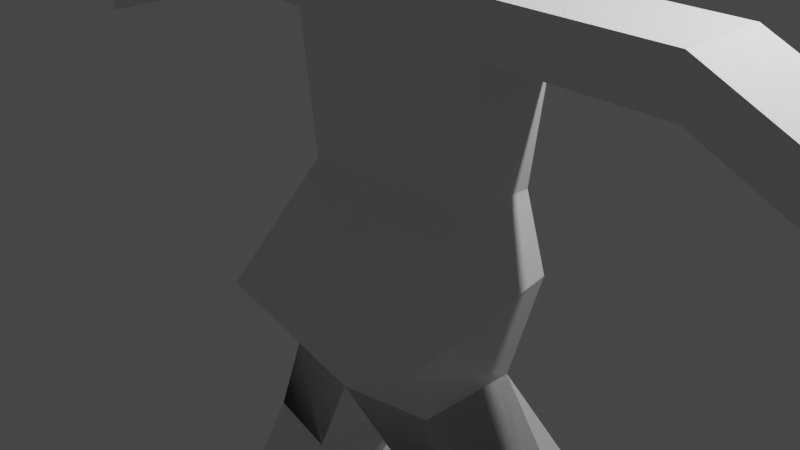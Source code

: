 # Source: character.blend  (saved by Blender 3.0.42; exported with 4.5.12 LTS)
import bpy
from mathutils import Matrix  # noqa: F401  (used for matrix-valued properties, if any)

bpy.ops.wm.read_factory_settings(use_empty=True)
scene = bpy.context.scene
scene.name = 'Scene'

# ---- collections
col_collection = bpy.data.collections.new('Collection'); scene.collection.children.link(col_collection)

# ---- materials (node trees are filled in below, after node groups)
mat_material = bpy.data.materials.new('Material')
mat_material.alpha_threshold = 0.0
mat_material.use_transparent_shadow = False
mat_material.line_color = (0.0, 0.0, 0.0, 1.0)

# ---- material node trees
mat_material.use_nodes = True; mat_material.node_tree.nodes.clear()
_N = mat_material.node_tree.nodes; _L = mat_material.node_tree.links
n0 = _N.new('ShaderNodeOutputMaterial'); n0.name = 'Material Output'; n0.location = (300, 300)
n1 = _N.new('ShaderNodeBsdfPrincipled'); n1.name = 'Principled BSDF'; n1.location = (10, 300)
n1.distribution = 'GGX'
n1.subsurface_method = 'RANDOM_WALK_SKIN'
n1.inputs[2].default_value = 0.4
n1.inputs[3].default_value = 1.45
n1.inputs[27].default_value = (0.0, 0.0, 0.0, 1.0)
n1.inputs[28].default_value = 1.0
_L.new(n1.outputs[0], n0.inputs[0])
n0.is_active_output = True

# ---- world
world_world = bpy.data.worlds.new('World'); scene.world = world_world
world_world.use_nodes = True; world_world.node_tree.nodes.clear()
_N = world_world.node_tree.nodes; _L = world_world.node_tree.links
n0 = _N.new('ShaderNodeOutputWorld'); n0.name = 'World Output'; n0.location = (300, 300)
n1 = _N.new('ShaderNodeBackground'); n1.name = 'Background'; n1.location = (10, 300)
n1.inputs[0].default_value = (0.05088, 0.05088, 0.05088, 1.0)
_L.new(n1.outputs[0], n0.inputs[0])
n0.is_active_output = True
world_world.color = (0.05088, 0.05088, 0.05088)
world_world.use_sun_shadow = False
world_world.sun_shadow_jitter_overblur = 0.0

# ---- cameras
cam_camera = bpy.data.cameras.new('Camera')
cam_camera.clip_end = 100.0
cam_camera.ortho_scale = 7.314

# ---- lights
light_light = bpy.data.lights.new('Light', 'POINT')
light_light.transmission_factor = 0.0
light_light.energy = 1000.0
light_light.shadow_soft_size = 0.1
light_light.shadow_maximum_resolution = 0.006
light_light.use_absolute_resolution = True

# ---- meshes
me_cube = bpy.data.meshes.new('Cube')
me_cube.from_pydata([(0.9723, 0.5283, 0.5738), (0.6798, 0.5283, -0.01193), (0.9723, -0.4339, 0.5738), (0.6798, -1.348, -0.3769), (0.0, 0.7237, 0.5364), (0.0, 0.7237, -0.01193), (0.0, -0.6292, 0.5364), (0.0, -1.544, -0.3769), (0.9723, 0.5283, 0.5738), (0.6798, 0.5283, -0.01193), (0.9723, -0.4339, 0.5738), (0.6798, -1.348, -0.3769), (0.0, 0.7237, 0.5364), (0.0, 0.7237, -0.01193), (0.0, -0.6292, 0.5364), (0.0, -1.544, -0.3769), (0.0, 0.7237, -0.01193), (0.0, -1.544, -0.3769), (0.6798, 0.5283, -0.01193), (0.9723, 0.5283, 0.5738), (0.0, -0.6292, 0.5364), (0.9723, -0.4339, 0.5738), (0.6798, -1.348, -0.3769), (0.0, 0.7237, 0.5364), (0.9723, 0.5283, 0.5738), (1.24, 0.5283, -0.264), (0.0, -1.544, -0.3769), (0.0, -0.6292, 0.5364), (0.9723, -0.4339, 0.5738), (1.24, -1.348, -0.6289), (0.0, 0.7237, 0.5364), (0.0, 0.7237, -0.01193), (0.0, 0.567, -1.458), (0.0, -0.9771, -1.458), (0.967, 0.3717, -1.458), (0.967, 0.3717, -1.458), (0.0, -0.9771, -1.458), (0.967, -0.7818, -1.458), (0.967, -0.7818, -1.458), (0.967, -0.7818, -1.458), (0.0, -0.9771, -1.458), (0.967, 0.3717, -1.458), (0.0, -0.9771, -1.458), (0.0, 0.567, -1.458), (0.967, 0.3717, -1.458), (0.967, -0.7818, -1.458), (0.6798, -1.348, -0.3769), (0.0, 0.567, -1.458), (0.0, 0.567, -1.458), (0.6798, -1.348, -0.3769), (0.6798, 0.5283, -0.01193), (0.6798, 0.5283, -0.01193), (1.082, -0.4455, -3.077), (2.049, -0.2502, -3.077), (1.082, 1.121, -3.077), (1.082, -0.4455, -3.077), (2.049, 0.9259, -3.077), (2.049, -0.2502, -3.077), (2.049, 0.4128, -3.077), (1.082, 0.6081, -3.077), (0.0, 0.7237, 2.093), (0.0, 0.7237, 2.093), (1.179, -0.4339, 2.089), (0.0, -0.6292, 2.093), (1.179, 0.5283, 2.089), (0.0, 0.7237, 2.093), (0.0, -0.6292, 2.093), (0.9302, -0.4339, 2.131), (0.9302, 0.5283, 2.131), (0.0, -0.6292, 2.093), (0.9302, 0.5283, 2.131), (0.0, 0.7237, 2.093), (0.0, -0.6292, 2.093), (0.9302, -0.4339, 2.131), (0.0, 0.7237, 2.641), (0.0, 0.7237, 2.641), (1.157, -0.4339, 2.637), (0.0, -0.6292, 2.641), (1.157, 0.5283, 2.637), (0.0, 0.7237, 2.641), (0.0, -0.6292, 2.641), (0.9081, -0.4339, 2.679), (0.9081, 0.5283, 2.679), (0.0, -0.6292, 2.641), (0.9081, 0.5283, 2.679), (0.0, 0.7237, 2.641), (0.0, -0.6292, 2.641), (0.9081, -0.4339, 2.679), (0.0, 0.7237, 2.967), (0.0, 0.7237, 2.967), (0.5074, -0.4339, 3.004), (0.0, -0.6292, 2.967), (0.5074, 0.5283, 3.004), (0.0, 0.7237, 2.967), (0.0, -0.6292, 2.967), (0.8947, -0.4339, 3.004), (0.8947, 0.5283, 3.004), (0.0, -0.6292, 2.967), (0.8947, 0.5283, 3.004), (0.0, 0.7237, 2.967), (0.0, -0.6292, 2.967), (0.8947, -0.4339, 3.004), (3.116, 0.5282, 2.089), (3.116, -0.434, 2.089), (3.094, 0.5282, 2.637), (3.094, -0.434, 2.637), (1.512, 0.6391, -4.37), (1.512, -0.7137, -4.37), (2.479, -0.5184, -4.37), (2.479, 0.4438, -4.37), (4.769, 0.5282, 1.323), (4.769, -0.434, 1.323), (4.747, 0.5282, 1.871), (4.747, -0.434, 1.871), (0.4853, -0.4339, 3.531), (0.0, -0.6292, 3.493), (0.4853, 0.5283, 3.531), (0.0, 0.7237, 3.493), (0.9221, -0.4339, 4.403), (0.0, -0.6292, 4.365), (0.9221, 0.5283, 4.403), (0.0, 0.7237, 4.365), (0.889, -0.4339, 5.215), (0.0, -0.6292, 5.559), (0.889, 0.5283, 5.215), (0.0, 0.7237, 5.559), (1.512, 0.6391, -4.837), (1.512, -0.7137, -4.837), (2.479, -0.5184, -4.837), (2.479, 0.4438, -4.837), (2.34, 1.146, -4.37), (1.373, 1.342, -4.37), (2.34, 1.146, -4.837), (1.373, 1.342, -4.837)], [(68, 70), (67, 73), (82, 84), (81, 87), (96, 98), (95, 101)], [(3, 2, 6, 7), (0, 1, 18, 19), (1, 0, 2, 3), (5, 4, 0, 1), (7, 6, 14, 15), (11, 15, 26, 29), (3, 2, 10, 11), (1, 0, 8, 9), (5, 1, 18, 16), (4, 5, 13, 12), (32, 34, 44, 43), (29, 26, 42, 45), (45, 41, 35, 37), (11, 9, 25, 29), (13, 5, 16, 31), (6, 7, 17, 20), (15, 7, 17, 26), (2, 3, 22, 21), (9, 8, 24, 25), (5, 4, 23, 16), (15, 14, 27, 26), (11, 10, 28, 29), (9, 1, 18, 25), (12, 13, 31, 30), (29, 45, 37, 49), (33, 38, 45, 42), (34, 38, 45, 41), (29, 25, 41, 45), (26, 17, 33, 42), (47, 32, 43, 48), (16, 18, 34, 32), (25, 18, 34, 41), (45, 42, 40, 37), (38, 33, 36, 39), (31, 16, 32, 47), (34, 18, 51, 44), (22, 38, 39, 46), (34, 38, 39, 44), (42, 33, 36, 40), (25, 41, 35, 50), (56, 57, 108, 109), (36, 43, 54, 55), (43, 44, 56, 54), (39, 36, 55, 57), (44, 39, 57, 56), (37, 40, 52, 53), (48, 43, 54, 59), (37, 35, 58, 53), (40, 36, 55, 52), (78, 76, 105, 104), (4, 12, 61, 65), (23, 4, 65, 71), (14, 6, 63, 66), (27, 14, 66, 72), (6, 2, 62, 63), (2, 0, 64, 62), (12, 30, 60, 61), (6, 20, 69, 63), (79, 75, 89, 93), (63, 69, 83, 77), (66, 63, 77, 80), (71, 65, 79, 85), (72, 66, 80, 86), (61, 60, 74, 75), (65, 61, 75, 79), (63, 62, 76, 77), (91, 90, 114, 115), (77, 76, 90, 91), (76, 78, 92, 90), (77, 83, 97, 91), (78, 79, 93, 92), (80, 77, 91, 94), (85, 79, 93, 99), (86, 80, 94, 100), (75, 74, 88, 89), (102, 104, 112, 110), (62, 64, 102, 103), (64, 78, 104, 102), (76, 62, 103, 105), (108, 107, 127, 128), (54, 56, 109, 106), (57, 55, 107, 108), (55, 54, 106, 107), (111, 110, 112, 113), (103, 102, 110, 111), (105, 103, 111, 113), (104, 105, 113, 112), (114, 116, 120, 118), (92, 93, 117, 116), (90, 92, 116, 114), (120, 121, 125, 124), (115, 114, 118, 119), (116, 117, 121, 120), (124, 125, 123, 122), (118, 120, 124, 122), (119, 118, 122, 123), (78, 64, 79), (64, 0, 79), (0, 4, 79), (24, 29, 25), (29, 28, 24), (126, 129, 128, 127), (107, 106, 126, 127), (126, 106, 131, 133), (109, 108, 128, 129), (131, 130, 132, 133), (109, 129, 132, 130), (106, 109, 130, 131), (129, 126, 133, 132)])
_uv = me_cube.uv_layers.new(name='UVMap')
_uv.uv.foreach_set('vector', [0.375, 0.75, 0.625, 0.75, 0.625, 1.0, 0.375, 1.0, 0.625, 0.5, 0.375, 0.5, 0.375, 0.5, 0.625, 0.5, 0.375, 0.5, 0.625, 0.5, 0.625, 0.75, 0.375, 0.75, 0.375, 0.25, 0.625, 0.25, 0.625, 0.5, 0.375, 0.5, 0.375, 1.0, 0.625, 1.0, 0.625, 1.0, 0.375, 1.0, 0.0, 0.0, 0.0, 0.0, 0.0, 0.0, 0.0, 0.0, 0.375, 0.75, 0.625, 0.75, 0.625, 0.75, 0.375, 0.75, 0.375, 0.5, 0.625, 0.5, 0.625, 0.5, 0.375, 0.5, 0.375, 0.25, 0.375, 0.5, 0.375, 0.5, 0.375, 0.25, 0.625, 0.25, 0.375, 0.25, 0.375, 0.25, 0.625, 0.25, 0.375, 0.25, 0.375, 0.5, 0.375, 0.5, 0.375, 0.25, 0.0, 0.0, 0.0, 0.0, 0.0, 0.0, 0.0, 0.0, 0.375, 0.75, 0.375, 0.5, 0.375, 0.5, 0.375, 0.75, 0.0, 0.0, 0.0, 0.0, 0.0, 0.0, 0.0, 0.0, 0.375, 0.25, 0.375, 0.25, 0.375, 0.25, 0.375, 0.25, 0.625, 1.0, 0.375, 1.0, 0.375, 1.0, 0.625, 1.0, 0.375, 1.0, 0.375, 1.0, 0.375, 1.0, 0.375, 1.0, 0.625, 0.75, 0.375, 0.75, 0.375, 0.75, 0.625, 0.75, 0.375, 0.5, 0.625, 0.5, 0.625, 0.5, 0.375, 0.5, 0.375, 0.25, 0.625, 0.25, 0.625, 0.25, 0.375, 0.25, 0.375, 1.0, 0.625, 1.0, 0.625, 1.0, 0.375, 1.0, 0.375, 0.75, 0.625, 0.75, 0.625, 0.75, 0.375, 0.75, 0.375, 0.5, 0.375, 0.5, 0.375, 0.5, 0.375, 0.5, 0.625, 0.25, 0.375, 0.25, 0.375, 0.25, 0.625, 0.25, 0.0, 0.0, 0.0, 0.0, 0.0, 0.0, 0.0, 0.0, 0.375, 1.0, 0.375, 0.75, 0.375, 0.75, 0.375, 1.0, 0.375, 0.5, 0.375, 0.75, 0.375, 0.75, 0.375, 0.5, 0.0, 0.0, 0.0, 0.0, 0.0, 0.0, 0.0, 0.0, 0.375, 1.0, 0.375, 1.0, 0.375, 1.0, 0.375, 1.0, 0.375, 0.25, 0.375, 0.25, 0.375, 0.25, 0.375, 0.25, 0.375, 0.25, 0.375, 0.5, 0.375, 0.5, 0.375, 0.25, 0.375, 0.5, 0.375, 0.5, 0.375, 0.5, 0.375, 0.5, 0.375, 0.75, 0.375, 1.0, 0.375, 1.0, 0.375, 0.75, 0.375, 0.75, 0.125, 0.75, 0.125, 0.75, 0.375, 0.75, 0.375, 0.25, 0.375, 0.25, 0.375, 0.25, 0.375, 0.25, 0.375, 0.5, 0.375, 0.5, 0.375, 0.5, 0.375, 0.5, 0.0, 0.0, 0.0, 0.0, 0.0, 0.0, 0.0, 0.0, 0.375, 0.5, 0.375, 0.75, 0.375, 0.75, 0.375, 0.5, 0.375, 1.0, 0.375, 1.0, 0.375, 1.0, 0.375, 1.0, 0.0, 0.0, 0.0, 0.0, 0.0, 0.0, 0.0, 0.0, 0.375, 0.5, 0.375, 0.75, 0.375, 0.75, 0.375, 0.5, 0.0, 0.0, 0.0, 0.0, 0.0, 0.0, 0.0, 0.0, 0.375, 0.25, 0.375, 0.5, 0.375, 0.5, 0.375, 0.25, 0.375, 0.75, 0.125, 0.75, 0.125, 0.75, 0.375, 0.75, 0.375, 0.5, 0.375, 0.75, 0.375, 0.75, 0.375, 0.5, 0.375, 0.75, 0.375, 1.0, 0.375, 1.0, 0.375, 0.75, 0.375, 0.25, 0.375, 0.25, 0.375, 0.25, 0.375, 0.25, 0.375, 0.75, 0.375, 0.5, 0.375, 0.5, 0.375, 0.75, 0.375, 1.0, 0.375, 1.0, 0.375, 1.0, 0.375, 1.0, 0.625, 0.5, 0.625, 0.75, 0.625, 0.75, 0.625, 0.5, 0.625, 0.25, 0.625, 0.25, 0.625, 0.25, 0.625, 0.25, 0.625, 0.25, 0.625, 0.25, 0.625, 0.25, 0.625, 0.25, 0.625, 1.0, 0.625, 1.0, 0.625, 1.0, 0.625, 1.0, 0.625, 1.0, 0.625, 1.0, 0.625, 1.0, 0.625, 1.0, 0.625, 1.0, 0.625, 0.75, 0.625, 0.75, 0.625, 1.0, 0.625, 0.75, 0.625, 0.5, 0.625, 0.5, 0.625, 0.75, 0.625, 0.25, 0.625, 0.25, 0.625, 0.25, 0.625, 0.25, 0.625, 1.0, 0.625, 1.0, 0.625, 1.0, 0.625, 1.0, 0.625, 0.25, 0.625, 0.25, 0.625, 0.25, 0.625, 0.25, 0.625, 1.0, 0.625, 1.0, 0.625, 1.0, 0.625, 1.0, 0.625, 1.0, 0.625, 1.0, 0.625, 1.0, 0.625, 1.0, 0.625, 0.25, 0.625, 0.25, 0.625, 0.25, 0.625, 0.25, 0.625, 1.0, 0.625, 1.0, 0.625, 1.0, 0.625, 1.0, 0.625, 0.25, 0.625, 0.25, 0.625, 0.25, 0.625, 0.25, 0.625, 0.25, 0.625, 0.25, 0.625, 0.25, 0.625, 0.25, 0.625, 1.0, 0.625, 0.75, 0.625, 0.75, 0.625, 1.0, 0.625, 1.0, 0.625, 0.75, 0.625, 0.75, 0.625, 1.0, 0.625, 1.0, 0.625, 0.75, 0.625, 0.75, 0.625, 1.0, 0.625, 0.75, 0.625, 0.5, 0.625, 0.5, 0.625, 0.75, 0.625, 1.0, 0.625, 1.0, 0.625, 1.0, 0.625, 1.0, 0.625, 0.5, 0.625, 0.25, 0.625, 0.25, 0.625, 0.5, 0.625, 1.0, 0.625, 1.0, 0.625, 1.0, 0.625, 1.0, 0.625, 0.25, 0.625, 0.25, 0.625, 0.25, 0.625, 0.25, 0.625, 1.0, 0.625, 1.0, 0.625, 1.0, 0.625, 1.0, 0.625, 0.25, 0.625, 0.25, 0.625, 0.25, 0.625, 0.25, 0.625, 0.5, 0.625, 0.5, 0.625, 0.5, 0.625, 0.5, 0.625, 0.75, 0.625, 0.5, 0.625, 0.5, 0.625, 0.75, 0.625, 0.5, 0.625, 0.5, 0.625, 0.5, 0.625, 0.5, 0.625, 0.75, 0.625, 0.75, 0.625, 0.75, 0.625, 0.75, 0.375, 0.75, 0.125, 0.75, 0.125, 0.75, 0.375, 0.75, 0.375, 0.25, 0.375, 0.5, 0.375, 0.5, 0.375, 0.25, 0.375, 0.75, 0.125, 0.75, 0.125, 0.75, 0.375, 0.75, 0.0, 0.0, 0.0, 0.0, 0.0, 0.0, 0.0, 0.0, 0.625, 0.75, 0.625, 0.5, 0.625, 0.5, 0.625, 0.75, 0.625, 0.75, 0.625, 0.5, 0.625, 0.5, 0.625, 0.75, 0.625, 0.75, 0.625, 0.75, 0.625, 0.75, 0.625, 0.75, 0.625, 0.5, 0.625, 0.75, 0.625, 0.75, 0.625, 0.5, 0.625, 0.75, 0.625, 0.5, 0.625, 0.5, 0.625, 0.75, 0.625, 0.5, 0.625, 0.25, 0.625, 0.25, 0.625, 0.5, 0.625, 0.75, 0.625, 0.5, 0.625, 0.5, 0.625, 0.75, 0.625, 0.5, 0.625, 0.25, 0.625, 0.25, 0.625, 0.5, 0.625, 1.0, 0.625, 0.75, 0.625, 0.75, 0.625, 1.0, 0.625, 0.5, 0.625, 0.25, 0.625, 0.25, 0.625, 0.5, 0.625, 0.5, 0.875, 0.5, 0.875, 0.75, 0.625, 0.75, 0.625, 0.75, 0.625, 0.5, 0.625, 0.5, 0.625, 0.75, 0.625, 1.0, 0.625, 0.75, 0.625, 0.75, 0.625, 1.0, 0.625, 0.5, 0.625, 0.5, 0.625, 0.25, 0.625, 0.5, 0.625, 0.5, 0.625, 0.25, 0.625, 0.5, 0.625, 0.25, 0.625, 0.25, 0.625, 0.5, 0.0, 0.0, 0.0, 0.0, 0.0, 0.0, 0.625, 0.75, 0.625, 0.5, 0.125, 0.5, 0.375, 0.5, 0.375, 0.75, 0.125, 0.75, 0.0, 0.0, 0.0, 0.0, 0.0, 0.0, 0.0, 0.0, 0.0, 0.0, 0.0, 0.0, 0.0, 0.0, 0.0, 0.0, 0.375, 0.5, 0.375, 0.75, 0.375, 0.75, 0.375, 0.5, 0.375, 0.25, 0.375, 0.5, 0.375, 0.5, 0.375, 0.25, 0.375, 0.5, 0.375, 0.5, 0.375, 0.5, 0.375, 0.5, 0.375, 0.25, 0.375, 0.5, 0.375, 0.5, 0.375, 0.25, 0.375, 0.5, 0.125, 0.5, 0.125, 0.5, 0.375, 0.5])
me_cube.materials.append(mat_material)
me_cube.use_remesh_preserve_volume = False
me_cube.use_remesh_preserve_attributes = False
me_cube.use_mirror_vertex_groups = False
me_cube.update()

# ---- objects
ob_cube = bpy.data.objects.new('Cube', me_cube)
ob_light = bpy.data.objects.new('Light', light_light)
ob_camera = bpy.data.objects.new('Camera', cam_camera)

# ---- transforms, parenting, visibility, modifiers, constraints
ob_cube.location = (0.242, 0.0, 0.0)
ob_cube.lock_rotations_4d = False
ob_cube.empty_display_type = 'ARROWS'
ob_cube.lineart.crease_threshold = 0.0
_m = ob_cube.modifiers.new('Mirror', 'MIRROR')
_m.use_clip = True
ob_light.location = (4.076, 1.005, 5.904)
ob_light.rotation_euler = (0.6503, 0.05522, 1.866)
ob_light.lock_rotations_4d = False
ob_light.empty_display_type = 'ARROWS'
ob_light.color = (0.0, 0.0, 0.0, 0.0)
ob_light.lineart.crease_threshold = 0.0
ob_camera.location = (7.359, -6.926, 4.958)
ob_camera.rotation_euler = (1.109, 0.0, 0.8149)
ob_camera.lock_rotations_4d = False
ob_camera.empty_display_type = 'ARROWS'
ob_camera.color = (0.0, 0.0, 0.0, 0.0)
ob_camera.display_type = 'WIRE'
ob_camera.lineart.crease_threshold = 0.0

# ---- collection membership
col_collection.objects.link(ob_cube)
col_collection.objects.link(ob_light)
col_collection.objects.link(ob_camera)

# ---- scene / render settings (as saved in the file)
scene.camera = ob_camera
scene.frame_start = 1; scene.frame_end = 250; scene.frame_set(1)
scene.render.engine = 'BLENDER_EEVEE_NEXT'
scene.cycles.sampling_pattern = 'TABULATED_SOBOL'
scene.cycles.use_light_tree = False
scene.view_settings.view_transform = 'Filmic'
bpy.context.view_layer.update()

